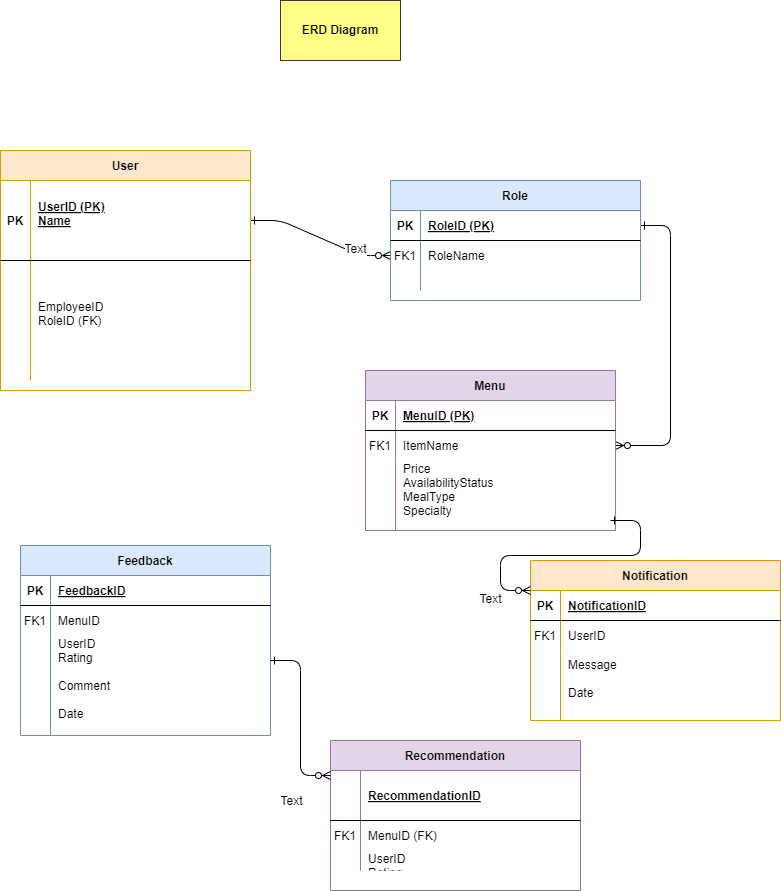

The diagram above was exported from draw.io. Its source (the exported page's mxGraphModel, read from the mxfile embedded in the PNG):
<mxGraphModel dx="880" dy="1676" grid="1" gridSize="10" guides="1" tooltips="1" connect="1" arrows="1" fold="1" page="1" pageScale="1" pageWidth="1600" pageHeight="1200" math="0" shadow="0" extFonts="Permanent Marker^https://fonts.googleapis.com/css?family=Permanent+Marker">
  <root>
    <mxCell id="0" />
    <mxCell id="1" parent="0" />
    <mxCell id="C-vyLk0tnHw3VtMMgP7b-1" value="" style="edgeStyle=entityRelationEdgeStyle;endArrow=ERzeroToMany;startArrow=ERone;endFill=1;startFill=0;" parent="1" source="C-vyLk0tnHw3VtMMgP7b-24" target="C-vyLk0tnHw3VtMMgP7b-6" edge="1">
      <mxGeometry width="100" height="100" relative="1" as="geometry">
        <mxPoint x="340" y="720" as="sourcePoint" />
        <mxPoint x="440" y="620" as="targetPoint" />
      </mxGeometry>
    </mxCell>
    <mxCell id="_t8dhJvKwZsg29LPiUDP-32" value="Text" style="edgeLabel;html=1;align=center;verticalAlign=middle;resizable=0;points=[];fontSize=12;" vertex="1" connectable="0" parent="C-vyLk0tnHw3VtMMgP7b-1">
      <mxGeometry x="0.4983" y="4" relative="1" as="geometry">
        <mxPoint as="offset" />
      </mxGeometry>
    </mxCell>
    <mxCell id="C-vyLk0tnHw3VtMMgP7b-12" value="" style="edgeStyle=entityRelationEdgeStyle;endArrow=ERzeroToMany;startArrow=ERone;endFill=1;startFill=0;" parent="1" source="C-vyLk0tnHw3VtMMgP7b-3" target="C-vyLk0tnHw3VtMMgP7b-17" edge="1">
      <mxGeometry width="100" height="100" relative="1" as="geometry">
        <mxPoint x="400" y="180" as="sourcePoint" />
        <mxPoint x="460" y="205" as="targetPoint" />
      </mxGeometry>
    </mxCell>
    <mxCell id="C-vyLk0tnHw3VtMMgP7b-2" value="Role" style="shape=table;startSize=30;container=1;collapsible=1;childLayout=tableLayout;fixedRows=1;rowLines=0;fontStyle=1;align=center;resizeLast=1;fillColor=#dae8fc;strokeColor=#6c8ebf;" parent="1" vertex="1">
      <mxGeometry x="450" y="110" width="250" height="120" as="geometry" />
    </mxCell>
    <mxCell id="C-vyLk0tnHw3VtMMgP7b-3" value="" style="shape=partialRectangle;collapsible=0;dropTarget=0;pointerEvents=0;fillColor=none;points=[[0,0.5],[1,0.5]];portConstraint=eastwest;top=0;left=0;right=0;bottom=1;" parent="C-vyLk0tnHw3VtMMgP7b-2" vertex="1">
      <mxGeometry y="30" width="250" height="30" as="geometry" />
    </mxCell>
    <mxCell id="C-vyLk0tnHw3VtMMgP7b-4" value="PK" style="shape=partialRectangle;overflow=hidden;connectable=0;fillColor=none;top=0;left=0;bottom=0;right=0;fontStyle=1;" parent="C-vyLk0tnHw3VtMMgP7b-3" vertex="1">
      <mxGeometry width="30" height="30" as="geometry">
        <mxRectangle width="30" height="30" as="alternateBounds" />
      </mxGeometry>
    </mxCell>
    <mxCell id="C-vyLk0tnHw3VtMMgP7b-5" value="RoleID (PK)" style="shape=partialRectangle;overflow=hidden;connectable=0;fillColor=none;top=0;left=0;bottom=0;right=0;align=left;spacingLeft=6;fontStyle=5;" parent="C-vyLk0tnHw3VtMMgP7b-3" vertex="1">
      <mxGeometry x="30" width="220" height="30" as="geometry">
        <mxRectangle width="220" height="30" as="alternateBounds" />
      </mxGeometry>
    </mxCell>
    <mxCell id="C-vyLk0tnHw3VtMMgP7b-6" value="" style="shape=partialRectangle;collapsible=0;dropTarget=0;pointerEvents=0;fillColor=none;points=[[0,0.5],[1,0.5]];portConstraint=eastwest;top=0;left=0;right=0;bottom=0;" parent="C-vyLk0tnHw3VtMMgP7b-2" vertex="1">
      <mxGeometry y="60" width="250" height="30" as="geometry" />
    </mxCell>
    <mxCell id="C-vyLk0tnHw3VtMMgP7b-7" value="FK1" style="shape=partialRectangle;overflow=hidden;connectable=0;fillColor=none;top=0;left=0;bottom=0;right=0;" parent="C-vyLk0tnHw3VtMMgP7b-6" vertex="1">
      <mxGeometry width="30" height="30" as="geometry">
        <mxRectangle width="30" height="30" as="alternateBounds" />
      </mxGeometry>
    </mxCell>
    <mxCell id="C-vyLk0tnHw3VtMMgP7b-8" value="RoleName" style="shape=partialRectangle;overflow=hidden;connectable=0;fillColor=none;top=0;left=0;bottom=0;right=0;align=left;spacingLeft=6;" parent="C-vyLk0tnHw3VtMMgP7b-6" vertex="1">
      <mxGeometry x="30" width="220" height="30" as="geometry">
        <mxRectangle width="220" height="30" as="alternateBounds" />
      </mxGeometry>
    </mxCell>
    <mxCell id="C-vyLk0tnHw3VtMMgP7b-9" value="" style="shape=partialRectangle;collapsible=0;dropTarget=0;pointerEvents=0;fillColor=none;points=[[0,0.5],[1,0.5]];portConstraint=eastwest;top=0;left=0;right=0;bottom=0;" parent="C-vyLk0tnHw3VtMMgP7b-2" vertex="1">
      <mxGeometry y="90" width="250" height="20" as="geometry" />
    </mxCell>
    <mxCell id="C-vyLk0tnHw3VtMMgP7b-10" value="" style="shape=partialRectangle;overflow=hidden;connectable=0;fillColor=none;top=0;left=0;bottom=0;right=0;" parent="C-vyLk0tnHw3VtMMgP7b-9" vertex="1">
      <mxGeometry width="30" height="20" as="geometry">
        <mxRectangle width="30" height="20" as="alternateBounds" />
      </mxGeometry>
    </mxCell>
    <mxCell id="C-vyLk0tnHw3VtMMgP7b-11" value="" style="shape=partialRectangle;overflow=hidden;connectable=0;fillColor=none;top=0;left=0;bottom=0;right=0;align=left;spacingLeft=6;" parent="C-vyLk0tnHw3VtMMgP7b-9" vertex="1">
      <mxGeometry x="30" width="220" height="20" as="geometry">
        <mxRectangle width="220" height="20" as="alternateBounds" />
      </mxGeometry>
    </mxCell>
    <mxCell id="C-vyLk0tnHw3VtMMgP7b-13" value="Menu" style="shape=table;startSize=30;container=1;collapsible=1;childLayout=tableLayout;fixedRows=1;rowLines=0;fontStyle=1;align=center;resizeLast=1;fillColor=#e1d5e7;strokeColor=#9673a6;" parent="1" vertex="1">
      <mxGeometry x="425" y="300" width="250" height="160" as="geometry" />
    </mxCell>
    <mxCell id="C-vyLk0tnHw3VtMMgP7b-14" value="" style="shape=partialRectangle;collapsible=0;dropTarget=0;pointerEvents=0;fillColor=none;points=[[0,0.5],[1,0.5]];portConstraint=eastwest;top=0;left=0;right=0;bottom=1;" parent="C-vyLk0tnHw3VtMMgP7b-13" vertex="1">
      <mxGeometry y="30" width="250" height="30" as="geometry" />
    </mxCell>
    <mxCell id="C-vyLk0tnHw3VtMMgP7b-15" value="PK" style="shape=partialRectangle;overflow=hidden;connectable=0;fillColor=none;top=0;left=0;bottom=0;right=0;fontStyle=1;" parent="C-vyLk0tnHw3VtMMgP7b-14" vertex="1">
      <mxGeometry width="30" height="30" as="geometry">
        <mxRectangle width="30" height="30" as="alternateBounds" />
      </mxGeometry>
    </mxCell>
    <mxCell id="C-vyLk0tnHw3VtMMgP7b-16" value="MenuID (PK)" style="shape=partialRectangle;overflow=hidden;connectable=0;fillColor=none;top=0;left=0;bottom=0;right=0;align=left;spacingLeft=6;fontStyle=5;" parent="C-vyLk0tnHw3VtMMgP7b-14" vertex="1">
      <mxGeometry x="30" width="220" height="30" as="geometry">
        <mxRectangle width="220" height="30" as="alternateBounds" />
      </mxGeometry>
    </mxCell>
    <mxCell id="C-vyLk0tnHw3VtMMgP7b-17" value="" style="shape=partialRectangle;collapsible=0;dropTarget=0;pointerEvents=0;fillColor=none;points=[[0,0.5],[1,0.5]];portConstraint=eastwest;top=0;left=0;right=0;bottom=0;" parent="C-vyLk0tnHw3VtMMgP7b-13" vertex="1">
      <mxGeometry y="60" width="250" height="30" as="geometry" />
    </mxCell>
    <mxCell id="C-vyLk0tnHw3VtMMgP7b-18" value="FK1" style="shape=partialRectangle;overflow=hidden;connectable=0;fillColor=none;top=0;left=0;bottom=0;right=0;" parent="C-vyLk0tnHw3VtMMgP7b-17" vertex="1">
      <mxGeometry width="30" height="30" as="geometry">
        <mxRectangle width="30" height="30" as="alternateBounds" />
      </mxGeometry>
    </mxCell>
    <mxCell id="C-vyLk0tnHw3VtMMgP7b-19" value="ItemName" style="shape=partialRectangle;overflow=hidden;connectable=0;fillColor=none;top=0;left=0;bottom=0;right=0;align=left;spacingLeft=6;" parent="C-vyLk0tnHw3VtMMgP7b-17" vertex="1">
      <mxGeometry x="30" width="220" height="30" as="geometry">
        <mxRectangle width="220" height="30" as="alternateBounds" />
      </mxGeometry>
    </mxCell>
    <mxCell id="C-vyLk0tnHw3VtMMgP7b-20" value="" style="shape=partialRectangle;collapsible=0;dropTarget=0;pointerEvents=0;fillColor=none;points=[[0,0.5],[1,0.5]];portConstraint=eastwest;top=0;left=0;right=0;bottom=0;" parent="C-vyLk0tnHw3VtMMgP7b-13" vertex="1">
      <mxGeometry y="90" width="250" height="70" as="geometry" />
    </mxCell>
    <mxCell id="C-vyLk0tnHw3VtMMgP7b-21" value="" style="shape=partialRectangle;overflow=hidden;connectable=0;fillColor=none;top=0;left=0;bottom=0;right=0;" parent="C-vyLk0tnHw3VtMMgP7b-20" vertex="1">
      <mxGeometry width="30" height="70" as="geometry">
        <mxRectangle width="30" height="70" as="alternateBounds" />
      </mxGeometry>
    </mxCell>
    <mxCell id="C-vyLk0tnHw3VtMMgP7b-22" value="Price&#10;AvailabilityStatus&#10;MealType&#10;Specialty&#10;&#10;&#10;&#10;&#10;" style="shape=partialRectangle;overflow=hidden;connectable=0;fillColor=none;top=0;left=0;bottom=0;right=0;align=left;spacingLeft=6;" parent="C-vyLk0tnHw3VtMMgP7b-20" vertex="1">
      <mxGeometry x="30" width="220" height="70" as="geometry">
        <mxRectangle width="220" height="70" as="alternateBounds" />
      </mxGeometry>
    </mxCell>
    <mxCell id="_t8dhJvKwZsg29LPiUDP-2" value="Notification" style="shape=table;startSize=30;container=1;collapsible=1;childLayout=tableLayout;fixedRows=1;rowLines=0;fontStyle=1;align=center;resizeLast=1;fillColor=#ffe6cc;strokeColor=#d79b00;" vertex="1" parent="1">
      <mxGeometry x="590" y="490" width="250" height="160" as="geometry" />
    </mxCell>
    <mxCell id="_t8dhJvKwZsg29LPiUDP-3" value="" style="shape=partialRectangle;collapsible=0;dropTarget=0;pointerEvents=0;fillColor=none;points=[[0,0.5],[1,0.5]];portConstraint=eastwest;top=0;left=0;right=0;bottom=1;" vertex="1" parent="_t8dhJvKwZsg29LPiUDP-2">
      <mxGeometry y="30" width="250" height="30" as="geometry" />
    </mxCell>
    <mxCell id="_t8dhJvKwZsg29LPiUDP-4" value="PK" style="shape=partialRectangle;overflow=hidden;connectable=0;fillColor=none;top=0;left=0;bottom=0;right=0;fontStyle=1;" vertex="1" parent="_t8dhJvKwZsg29LPiUDP-3">
      <mxGeometry width="30" height="30" as="geometry">
        <mxRectangle width="30" height="30" as="alternateBounds" />
      </mxGeometry>
    </mxCell>
    <mxCell id="_t8dhJvKwZsg29LPiUDP-5" value="NotificationID" style="shape=partialRectangle;overflow=hidden;connectable=0;fillColor=none;top=0;left=0;bottom=0;right=0;align=left;spacingLeft=6;fontStyle=5;" vertex="1" parent="_t8dhJvKwZsg29LPiUDP-3">
      <mxGeometry x="30" width="220" height="30" as="geometry">
        <mxRectangle width="220" height="30" as="alternateBounds" />
      </mxGeometry>
    </mxCell>
    <mxCell id="_t8dhJvKwZsg29LPiUDP-6" value="" style="shape=partialRectangle;collapsible=0;dropTarget=0;pointerEvents=0;fillColor=none;points=[[0,0.5],[1,0.5]];portConstraint=eastwest;top=0;left=0;right=0;bottom=0;" vertex="1" parent="_t8dhJvKwZsg29LPiUDP-2">
      <mxGeometry y="60" width="250" height="30" as="geometry" />
    </mxCell>
    <mxCell id="_t8dhJvKwZsg29LPiUDP-7" value="FK1" style="shape=partialRectangle;overflow=hidden;connectable=0;fillColor=none;top=0;left=0;bottom=0;right=0;" vertex="1" parent="_t8dhJvKwZsg29LPiUDP-6">
      <mxGeometry width="30" height="30" as="geometry">
        <mxRectangle width="30" height="30" as="alternateBounds" />
      </mxGeometry>
    </mxCell>
    <mxCell id="_t8dhJvKwZsg29LPiUDP-8" value="UserID" style="shape=partialRectangle;overflow=hidden;connectable=0;fillColor=none;top=0;left=0;bottom=0;right=0;align=left;spacingLeft=6;" vertex="1" parent="_t8dhJvKwZsg29LPiUDP-6">
      <mxGeometry x="30" width="220" height="30" as="geometry">
        <mxRectangle width="220" height="30" as="alternateBounds" />
      </mxGeometry>
    </mxCell>
    <mxCell id="_t8dhJvKwZsg29LPiUDP-9" value="" style="shape=partialRectangle;collapsible=0;dropTarget=0;pointerEvents=0;fillColor=none;points=[[0,0.5],[1,0.5]];portConstraint=eastwest;top=0;left=0;right=0;bottom=0;" vertex="1" parent="_t8dhJvKwZsg29LPiUDP-2">
      <mxGeometry y="90" width="250" height="70" as="geometry" />
    </mxCell>
    <mxCell id="_t8dhJvKwZsg29LPiUDP-10" value="" style="shape=partialRectangle;overflow=hidden;connectable=0;fillColor=none;top=0;left=0;bottom=0;right=0;" vertex="1" parent="_t8dhJvKwZsg29LPiUDP-9">
      <mxGeometry width="30" height="70" as="geometry">
        <mxRectangle width="30" height="70" as="alternateBounds" />
      </mxGeometry>
    </mxCell>
    <mxCell id="_t8dhJvKwZsg29LPiUDP-11" value="Message&#10;&#10;Date&#10;" style="shape=partialRectangle;overflow=hidden;connectable=0;fillColor=none;top=0;left=0;bottom=0;right=0;align=left;spacingLeft=6;" vertex="1" parent="_t8dhJvKwZsg29LPiUDP-9">
      <mxGeometry x="30" width="220" height="70" as="geometry">
        <mxRectangle width="220" height="70" as="alternateBounds" />
      </mxGeometry>
    </mxCell>
    <mxCell id="_t8dhJvKwZsg29LPiUDP-12" value="Feedback" style="shape=table;startSize=30;container=1;collapsible=1;childLayout=tableLayout;fixedRows=1;rowLines=0;fontStyle=1;align=center;resizeLast=1;fillColor=#dae8fc;strokeColor=#6c8ebf;" vertex="1" parent="1">
      <mxGeometry x="80" y="475" width="250" height="190" as="geometry" />
    </mxCell>
    <mxCell id="_t8dhJvKwZsg29LPiUDP-13" value="" style="shape=partialRectangle;collapsible=0;dropTarget=0;pointerEvents=0;fillColor=none;points=[[0,0.5],[1,0.5]];portConstraint=eastwest;top=0;left=0;right=0;bottom=1;" vertex="1" parent="_t8dhJvKwZsg29LPiUDP-12">
      <mxGeometry y="30" width="250" height="30" as="geometry" />
    </mxCell>
    <mxCell id="_t8dhJvKwZsg29LPiUDP-14" value="PK" style="shape=partialRectangle;overflow=hidden;connectable=0;fillColor=none;top=0;left=0;bottom=0;right=0;fontStyle=1;" vertex="1" parent="_t8dhJvKwZsg29LPiUDP-13">
      <mxGeometry width="30" height="30" as="geometry">
        <mxRectangle width="30" height="30" as="alternateBounds" />
      </mxGeometry>
    </mxCell>
    <mxCell id="_t8dhJvKwZsg29LPiUDP-15" value="FeedbackID" style="shape=partialRectangle;overflow=hidden;connectable=0;fillColor=none;top=0;left=0;bottom=0;right=0;align=left;spacingLeft=6;fontStyle=5;" vertex="1" parent="_t8dhJvKwZsg29LPiUDP-13">
      <mxGeometry x="30" width="220" height="30" as="geometry">
        <mxRectangle width="220" height="30" as="alternateBounds" />
      </mxGeometry>
    </mxCell>
    <mxCell id="_t8dhJvKwZsg29LPiUDP-16" value="" style="shape=partialRectangle;collapsible=0;dropTarget=0;pointerEvents=0;fillColor=none;points=[[0,0.5],[1,0.5]];portConstraint=eastwest;top=0;left=0;right=0;bottom=0;" vertex="1" parent="_t8dhJvKwZsg29LPiUDP-12">
      <mxGeometry y="60" width="250" height="30" as="geometry" />
    </mxCell>
    <mxCell id="_t8dhJvKwZsg29LPiUDP-17" value="FK1" style="shape=partialRectangle;overflow=hidden;connectable=0;fillColor=none;top=0;left=0;bottom=0;right=0;" vertex="1" parent="_t8dhJvKwZsg29LPiUDP-16">
      <mxGeometry width="30" height="30" as="geometry">
        <mxRectangle width="30" height="30" as="alternateBounds" />
      </mxGeometry>
    </mxCell>
    <mxCell id="_t8dhJvKwZsg29LPiUDP-18" value="MenuID" style="shape=partialRectangle;overflow=hidden;connectable=0;fillColor=none;top=0;left=0;bottom=0;right=0;align=left;spacingLeft=6;" vertex="1" parent="_t8dhJvKwZsg29LPiUDP-16">
      <mxGeometry x="30" width="220" height="30" as="geometry">
        <mxRectangle width="220" height="30" as="alternateBounds" />
      </mxGeometry>
    </mxCell>
    <mxCell id="_t8dhJvKwZsg29LPiUDP-19" value="" style="shape=partialRectangle;collapsible=0;dropTarget=0;pointerEvents=0;fillColor=none;points=[[0,0.5],[1,0.5]];portConstraint=eastwest;top=0;left=0;right=0;bottom=0;" vertex="1" parent="_t8dhJvKwZsg29LPiUDP-12">
      <mxGeometry y="90" width="250" height="100" as="geometry" />
    </mxCell>
    <mxCell id="_t8dhJvKwZsg29LPiUDP-20" value="" style="shape=partialRectangle;overflow=hidden;connectable=0;fillColor=none;top=0;left=0;bottom=0;right=0;" vertex="1" parent="_t8dhJvKwZsg29LPiUDP-19">
      <mxGeometry width="30" height="100" as="geometry">
        <mxRectangle width="30" height="100" as="alternateBounds" />
      </mxGeometry>
    </mxCell>
    <mxCell id="_t8dhJvKwZsg29LPiUDP-21" value="UserID&#10;Rating&#10;&#10;Comment&#10;&#10;Date&#10;" style="shape=partialRectangle;overflow=hidden;connectable=0;fillColor=none;top=0;left=0;bottom=0;right=0;align=left;spacingLeft=6;" vertex="1" parent="_t8dhJvKwZsg29LPiUDP-19">
      <mxGeometry x="30" width="220" height="100" as="geometry">
        <mxRectangle width="220" height="100" as="alternateBounds" />
      </mxGeometry>
    </mxCell>
    <mxCell id="_t8dhJvKwZsg29LPiUDP-22" value="Recommendation" style="shape=table;startSize=30;container=1;collapsible=1;childLayout=tableLayout;fixedRows=1;rowLines=0;fontStyle=1;align=center;resizeLast=1;fillColor=#e1d5e7;strokeColor=#9673a6;" vertex="1" parent="1">
      <mxGeometry x="390" y="670" width="250" height="150" as="geometry" />
    </mxCell>
    <mxCell id="_t8dhJvKwZsg29LPiUDP-23" value="" style="shape=partialRectangle;collapsible=0;dropTarget=0;pointerEvents=0;fillColor=none;points=[[0,0.5],[1,0.5]];portConstraint=eastwest;top=0;left=0;right=0;bottom=1;" vertex="1" parent="_t8dhJvKwZsg29LPiUDP-22">
      <mxGeometry y="30" width="250" height="50" as="geometry" />
    </mxCell>
    <mxCell id="_t8dhJvKwZsg29LPiUDP-24" value="" style="shape=partialRectangle;overflow=hidden;connectable=0;fillColor=none;top=0;left=0;bottom=0;right=0;fontStyle=1;" vertex="1" parent="_t8dhJvKwZsg29LPiUDP-23">
      <mxGeometry width="30" height="50" as="geometry">
        <mxRectangle width="30" height="50" as="alternateBounds" />
      </mxGeometry>
    </mxCell>
    <mxCell id="_t8dhJvKwZsg29LPiUDP-25" value="RecommendationID" style="shape=partialRectangle;overflow=hidden;connectable=0;fillColor=none;top=0;left=0;bottom=0;right=0;align=left;spacingLeft=6;fontStyle=5;" vertex="1" parent="_t8dhJvKwZsg29LPiUDP-23">
      <mxGeometry x="30" width="220" height="50" as="geometry">
        <mxRectangle width="220" height="50" as="alternateBounds" />
      </mxGeometry>
    </mxCell>
    <mxCell id="_t8dhJvKwZsg29LPiUDP-26" value="" style="shape=partialRectangle;collapsible=0;dropTarget=0;pointerEvents=0;fillColor=none;points=[[0,0.5],[1,0.5]];portConstraint=eastwest;top=0;left=0;right=0;bottom=0;" vertex="1" parent="_t8dhJvKwZsg29LPiUDP-22">
      <mxGeometry y="80" width="250" height="30" as="geometry" />
    </mxCell>
    <mxCell id="_t8dhJvKwZsg29LPiUDP-27" value="FK1" style="shape=partialRectangle;overflow=hidden;connectable=0;fillColor=none;top=0;left=0;bottom=0;right=0;" vertex="1" parent="_t8dhJvKwZsg29LPiUDP-26">
      <mxGeometry width="30" height="30" as="geometry">
        <mxRectangle width="30" height="30" as="alternateBounds" />
      </mxGeometry>
    </mxCell>
    <mxCell id="_t8dhJvKwZsg29LPiUDP-28" value="MenuID (FK)" style="shape=partialRectangle;overflow=hidden;connectable=0;fillColor=none;top=0;left=0;bottom=0;right=0;align=left;spacingLeft=6;" vertex="1" parent="_t8dhJvKwZsg29LPiUDP-26">
      <mxGeometry x="30" width="220" height="30" as="geometry">
        <mxRectangle width="220" height="30" as="alternateBounds" />
      </mxGeometry>
    </mxCell>
    <mxCell id="_t8dhJvKwZsg29LPiUDP-29" value="" style="shape=partialRectangle;collapsible=0;dropTarget=0;pointerEvents=0;fillColor=none;points=[[0,0.5],[1,0.5]];portConstraint=eastwest;top=0;left=0;right=0;bottom=0;" vertex="1" parent="_t8dhJvKwZsg29LPiUDP-22">
      <mxGeometry y="110" width="250" height="20" as="geometry" />
    </mxCell>
    <mxCell id="_t8dhJvKwZsg29LPiUDP-30" value="" style="shape=partialRectangle;overflow=hidden;connectable=0;fillColor=none;top=0;left=0;bottom=0;right=0;" vertex="1" parent="_t8dhJvKwZsg29LPiUDP-29">
      <mxGeometry width="30" height="20" as="geometry">
        <mxRectangle width="30" height="20" as="alternateBounds" />
      </mxGeometry>
    </mxCell>
    <mxCell id="_t8dhJvKwZsg29LPiUDP-31" value="UserID&#10;Rating&#10;&#10;Date&#10;&#10;Date&#10;" style="shape=partialRectangle;overflow=hidden;connectable=0;fillColor=none;top=0;left=0;bottom=0;right=0;align=left;spacingLeft=6;" vertex="1" parent="_t8dhJvKwZsg29LPiUDP-29">
      <mxGeometry x="30" width="220" height="20" as="geometry">
        <mxRectangle width="220" height="20" as="alternateBounds" />
      </mxGeometry>
    </mxCell>
    <mxCell id="_t8dhJvKwZsg29LPiUDP-33" value="" style="edgeStyle=entityRelationEdgeStyle;endArrow=ERzeroToMany;startArrow=ERone;endFill=1;startFill=0;" edge="1" parent="1">
      <mxGeometry width="100" height="100" relative="1" as="geometry">
        <mxPoint x="330" y="590" as="sourcePoint" />
        <mxPoint x="390" y="705" as="targetPoint" />
      </mxGeometry>
    </mxCell>
    <mxCell id="_t8dhJvKwZsg29LPiUDP-34" value="Text" style="edgeLabel;html=1;align=center;verticalAlign=middle;resizable=0;points=[];fontSize=12;" vertex="1" connectable="0" parent="_t8dhJvKwZsg29LPiUDP-33">
      <mxGeometry x="0.4983" y="4" relative="1" as="geometry">
        <mxPoint x="-14" y="39" as="offset" />
      </mxGeometry>
    </mxCell>
    <mxCell id="C-vyLk0tnHw3VtMMgP7b-23" value="User" style="shape=table;startSize=30;container=1;collapsible=1;childLayout=tableLayout;fixedRows=1;rowLines=0;fontStyle=1;align=center;resizeLast=1;fillColor=#ffe6cc;strokeColor=#d79b00;" parent="1" vertex="1">
      <mxGeometry x="60" y="80" width="250" height="240" as="geometry" />
    </mxCell>
    <mxCell id="C-vyLk0tnHw3VtMMgP7b-24" value="" style="shape=partialRectangle;collapsible=0;dropTarget=0;pointerEvents=0;fillColor=none;points=[[0,0.5],[1,0.5]];portConstraint=eastwest;top=0;left=0;right=0;bottom=1;" parent="C-vyLk0tnHw3VtMMgP7b-23" vertex="1">
      <mxGeometry y="30" width="250" height="80" as="geometry" />
    </mxCell>
    <mxCell id="C-vyLk0tnHw3VtMMgP7b-25" value="PK" style="shape=partialRectangle;overflow=hidden;connectable=0;fillColor=none;top=0;left=0;bottom=0;right=0;fontStyle=1;" parent="C-vyLk0tnHw3VtMMgP7b-24" vertex="1">
      <mxGeometry width="30" height="80" as="geometry">
        <mxRectangle width="30" height="80" as="alternateBounds" />
      </mxGeometry>
    </mxCell>
    <mxCell id="C-vyLk0tnHw3VtMMgP7b-26" value="UserID (PK)&#10;Name&#10;" style="shape=partialRectangle;overflow=hidden;connectable=0;fillColor=none;top=0;left=0;bottom=0;right=0;align=left;spacingLeft=6;fontStyle=5;" parent="C-vyLk0tnHw3VtMMgP7b-24" vertex="1">
      <mxGeometry x="30" width="220" height="80" as="geometry">
        <mxRectangle width="220" height="80" as="alternateBounds" />
      </mxGeometry>
    </mxCell>
    <mxCell id="C-vyLk0tnHw3VtMMgP7b-27" value="" style="shape=partialRectangle;collapsible=0;dropTarget=0;pointerEvents=0;fillColor=none;points=[[0,0.5],[1,0.5]];portConstraint=eastwest;top=0;left=0;right=0;bottom=0;" parent="C-vyLk0tnHw3VtMMgP7b-23" vertex="1">
      <mxGeometry y="110" width="250" height="120" as="geometry" />
    </mxCell>
    <mxCell id="C-vyLk0tnHw3VtMMgP7b-28" value="" style="shape=partialRectangle;overflow=hidden;connectable=0;fillColor=none;top=0;left=0;bottom=0;right=0;" parent="C-vyLk0tnHw3VtMMgP7b-27" vertex="1">
      <mxGeometry width="30" height="120" as="geometry">
        <mxRectangle width="30" height="120" as="alternateBounds" />
      </mxGeometry>
    </mxCell>
    <mxCell id="C-vyLk0tnHw3VtMMgP7b-29" value="EmployeeID&#10;RoleID (FK) &#10;" style="shape=partialRectangle;overflow=hidden;connectable=0;fillColor=none;top=0;left=0;bottom=0;right=0;align=left;spacingLeft=6;" parent="C-vyLk0tnHw3VtMMgP7b-27" vertex="1">
      <mxGeometry x="30" width="220" height="120" as="geometry">
        <mxRectangle width="220" height="120" as="alternateBounds" />
      </mxGeometry>
    </mxCell>
    <mxCell id="_t8dhJvKwZsg29LPiUDP-37" value="" style="edgeStyle=entityRelationEdgeStyle;endArrow=ERzeroToMany;startArrow=ERone;endFill=1;startFill=0;" edge="1" parent="1">
      <mxGeometry width="100" height="100" relative="1" as="geometry">
        <mxPoint x="670" y="450" as="sourcePoint" />
        <mxPoint x="590" y="520" as="targetPoint" />
        <Array as="points">
          <mxPoint x="540" y="465" />
          <mxPoint x="650" y="480" />
          <mxPoint x="590" y="515" />
          <mxPoint x="580" y="510" />
          <mxPoint x="550" y="510" />
          <mxPoint x="590" y="510" />
        </Array>
      </mxGeometry>
    </mxCell>
    <mxCell id="_t8dhJvKwZsg29LPiUDP-38" value="Text" style="edgeLabel;html=1;align=center;verticalAlign=middle;resizable=0;points=[];fontSize=12;" vertex="1" connectable="0" parent="_t8dhJvKwZsg29LPiUDP-37">
      <mxGeometry x="0.4983" y="4" relative="1" as="geometry">
        <mxPoint x="-14" y="39" as="offset" />
      </mxGeometry>
    </mxCell>
    <mxCell id="_t8dhJvKwZsg29LPiUDP-40" value="&lt;b&gt;ERD Diagram&lt;/b&gt;" style="whiteSpace=wrap;html=1;fillColor=#ffff88;strokeColor=#36393d;" vertex="1" parent="1">
      <mxGeometry x="340" y="-70" width="120" height="60" as="geometry" />
    </mxCell>
  </root>
</mxGraphModel>